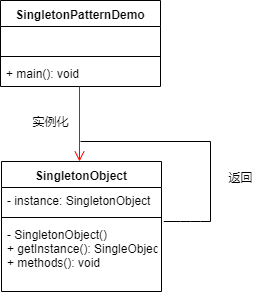

The diagram above was exported from draw.io. Its source (the exported page's mxGraphModel, read from the mxfile embedded in the PNG):
<mxGraphModel dx="1038" dy="550" grid="1" gridSize="10" guides="1" tooltips="1" connect="1" arrows="1" fold="1" page="1" pageScale="1" pageWidth="827" pageHeight="1169" math="0" shadow="0">
  <root>
    <mxCell id="0" />
    <mxCell id="1" parent="0" />
    <mxCell id="5" value="SingletonPatternDemo" style="swimlane;fontStyle=1;align=center;verticalAlign=top;childLayout=stackLayout;horizontal=1;startSize=26;horizontalStack=0;resizeParent=1;resizeParentMax=0;resizeLast=0;collapsible=1;marginBottom=0;" vertex="1" parent="1">
      <mxGeometry x="350" y="49" width="160" height="86" as="geometry" />
    </mxCell>
    <mxCell id="6" value=" " style="text;strokeColor=none;fillColor=none;align=left;verticalAlign=top;spacingLeft=4;spacingRight=4;overflow=hidden;rotatable=0;points=[[0,0.5],[1,0.5]];portConstraint=eastwest;" vertex="1" parent="5">
      <mxGeometry y="26" width="160" height="26" as="geometry" />
    </mxCell>
    <mxCell id="7" value="" style="line;strokeWidth=1;fillColor=none;align=left;verticalAlign=middle;spacingTop=-1;spacingLeft=3;spacingRight=3;rotatable=0;labelPosition=right;points=[];portConstraint=eastwest;" vertex="1" parent="5">
      <mxGeometry y="52" width="160" height="8" as="geometry" />
    </mxCell>
    <mxCell id="8" value="+ main(): void" style="text;strokeColor=none;fillColor=none;align=left;verticalAlign=top;spacingLeft=4;spacingRight=4;overflow=hidden;rotatable=0;points=[[0,0.5],[1,0.5]];portConstraint=eastwest;" vertex="1" parent="5">
      <mxGeometry y="60" width="160" height="26" as="geometry" />
    </mxCell>
    <mxCell id="13" value="SingletonObject" style="swimlane;fontStyle=1;align=center;verticalAlign=top;childLayout=stackLayout;horizontal=1;startSize=26;horizontalStack=0;resizeParent=1;resizeParentMax=0;resizeLast=0;collapsible=1;marginBottom=0;" vertex="1" parent="1">
      <mxGeometry x="351" y="210" width="160" height="130" as="geometry" />
    </mxCell>
    <mxCell id="14" value="- instance: SingletonObject&#10; " style="text;strokeColor=none;fillColor=none;align=left;verticalAlign=top;spacingLeft=4;spacingRight=4;overflow=hidden;rotatable=0;points=[[0,0.5],[1,0.5]];portConstraint=eastwest;" vertex="1" parent="13">
      <mxGeometry y="26" width="160" height="26" as="geometry" />
    </mxCell>
    <mxCell id="25" value="" style="endArrow=none;html=1;exitX=1.014;exitY=0;exitDx=0;exitDy=0;exitPerimeter=0;" edge="1" parent="13" source="16">
      <mxGeometry width="50" height="50" relative="1" as="geometry">
        <mxPoint x="159" y="100" as="sourcePoint" />
        <mxPoint x="209" y="60" as="targetPoint" />
        <Array as="points">
          <mxPoint x="189" y="60" />
        </Array>
      </mxGeometry>
    </mxCell>
    <mxCell id="15" value="" style="line;strokeWidth=1;fillColor=none;align=left;verticalAlign=middle;spacingTop=-1;spacingLeft=3;spacingRight=3;rotatable=0;labelPosition=right;points=[];portConstraint=eastwest;" vertex="1" parent="13">
      <mxGeometry y="52" width="160" height="8" as="geometry" />
    </mxCell>
    <mxCell id="16" value="- SingletonObject()&#10;+ getInstance(): SingleObject&#10;+ methods(): void" style="text;strokeColor=none;fillColor=none;align=left;verticalAlign=top;spacingLeft=4;spacingRight=4;overflow=hidden;rotatable=0;points=[[0,0.5],[1,0.5]];portConstraint=eastwest;" vertex="1" parent="13">
      <mxGeometry y="60" width="160" height="70" as="geometry" />
    </mxCell>
    <mxCell id="20" value="" style="edgeStyle=orthogonalEdgeStyle;html=1;verticalAlign=bottom;endArrow=open;endSize=8;strokeColor=#ff0000;entryX=0.488;entryY=0;entryDx=0;entryDy=0;entryPerimeter=0;" edge="1" parent="1" target="13">
      <mxGeometry relative="1" as="geometry">
        <mxPoint x="429" y="201" as="targetPoint" />
        <mxPoint x="429" y="135" as="sourcePoint" />
      </mxGeometry>
    </mxCell>
    <mxCell id="21" value="实例化" style="text;html=1;strokeColor=none;fillColor=none;align=center;verticalAlign=middle;whiteSpace=wrap;rounded=0;" vertex="1" parent="1">
      <mxGeometry x="380" y="160" width="40" height="20" as="geometry" />
    </mxCell>
    <mxCell id="23" value="" style="endArrow=none;html=1;" edge="1" parent="1">
      <mxGeometry width="50" height="50" relative="1" as="geometry">
        <mxPoint x="430" y="190" as="sourcePoint" />
        <mxPoint x="560" y="190" as="targetPoint" />
      </mxGeometry>
    </mxCell>
    <mxCell id="24" value="" style="endArrow=none;html=1;" edge="1" parent="1">
      <mxGeometry width="50" height="50" relative="1" as="geometry">
        <mxPoint x="560" y="270" as="sourcePoint" />
        <mxPoint x="560" y="190" as="targetPoint" />
      </mxGeometry>
    </mxCell>
    <mxCell id="26" value="返回" style="text;html=1;strokeColor=none;fillColor=none;align=center;verticalAlign=middle;whiteSpace=wrap;rounded=0;" vertex="1" parent="1">
      <mxGeometry x="570" y="216" width="40" height="20" as="geometry" />
    </mxCell>
  </root>
</mxGraphModel>